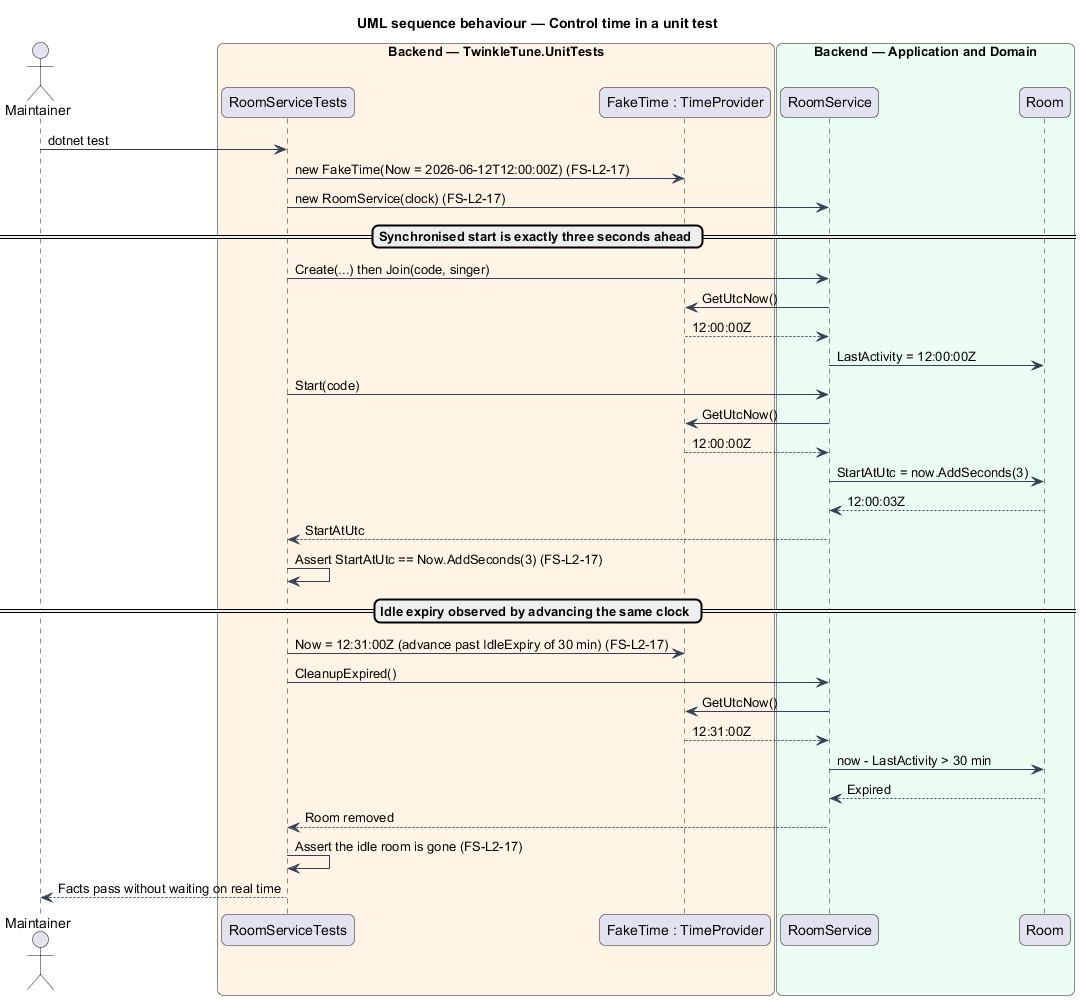

The diagram above was rendered by PlantUML. Its source (embedded in the PNG):
@startuml
title UML sequence behaviour — Control time in a unit test
skinparam backgroundColor #FFFFFF
skinparam shadowing false
skinparam roundcorner 12
skinparam defaultFontName Arial
skinparam ArrowColor #344054
skinparam rectangle {
  BorderColor #344054
  FontColor #101828
}
skinparam package {
  BorderColor #667085
  FontColor #101828
  BackgroundColor #F9FAFB
}
actor "Maintainer" as maintainer
box "Backend — TwinkleTune.UnitTests" #FFF4E5
  participant "RoomServiceTests" as test
  participant "FakeTime : TimeProvider" as clock
end box
box "Backend — Application and Domain" #ECFDF3
  participant "RoomService" as service
  participant "Room" as room
end box

maintainer -> test : dotnet test
test -> clock : new FakeTime(Now = 2026-06-12T12:00:00Z) (FS-L2-17)
test -> service : new RoomService(clock) (FS-L2-17)

== Synchronised start is exactly three seconds ahead ==
test -> service : Create(...) then Join(code, singer)
service -> clock : GetUtcNow()
clock --> service : 12:00:00Z
service -> room : LastActivity = 12:00:00Z
test -> service : Start(code)
service -> clock : GetUtcNow()
clock --> service : 12:00:00Z
service -> room : StartAtUtc = now.AddSeconds(3)
room --> service : 12:00:03Z
service --> test : StartAtUtc
test -> test : Assert StartAtUtc == Now.AddSeconds(3) (FS-L2-17)

== Idle expiry observed by advancing the same clock ==
test -> clock : Now = 12:31:00Z (advance past IdleExpiry of 30 min) (FS-L2-17)
test -> service : CleanupExpired()
service -> clock : GetUtcNow()
clock --> service : 12:31:00Z
service -> room : now - LastActivity > 30 min
room --> service : Expired
service --> test : Room removed
test -> test : Assert the idle room is gone (FS-L2-17)
test --> maintainer : Facts pass without waiting on real time
@enduml